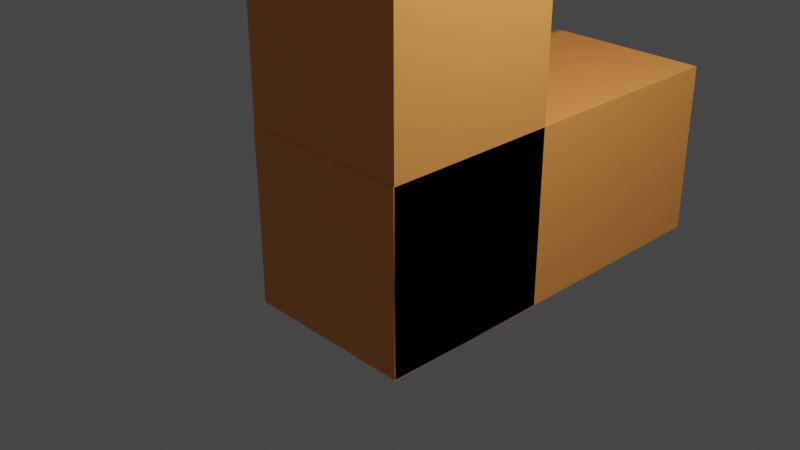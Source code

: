 # Source: e.blend  (saved by Blender 3.6.11; exported with 4.5.12 LTS)
import bpy
from mathutils import Matrix  # noqa: F401  (used for matrix-valued properties, if any)

bpy.ops.wm.read_factory_settings(use_empty=True)
scene = bpy.context.scene
scene.name = 'Scene'

# ---- collections
col_collection = bpy.data.collections.new('Collection'); scene.collection.children.link(col_collection)
col_collection_2 = bpy.data.collections.new('Collection 2'); scene.collection.children.link(col_collection_2)
col_collection_3 = bpy.data.collections.new('Collection 3'); scene.collection.children.link(col_collection_3)

# ---- images (referenced by path relative to the original .blend; pixels are not part of the script)
import os
ASSET_DIR = os.environ.get("B2B_ASSET_DIR", "")  # directory of the original .blend (textures are referenced by path, not embedded)
HERE = os.path.dirname(os.path.abspath(__file__))  # packed textures are extracted next to this script under _unpacked/

def load_image(name, relpath, width, height, colorspace="sRGB"):
    """Load a texture the original file referenced (path relative to the .blend, or extracted next to this script)."""
    p = next((c for c in (os.path.join(HERE, relpath), os.path.join(ASSET_DIR, relpath)) if relpath and os.path.exists(c)), "")
    if p:
        img = bpy.data.images.load(p, check_existing=True)
        img.name = name
    else:  # same state as the original file: an image datablock whose file is absent (Cycles renders it pink)
        img = bpy.data.images.new(name, width, height)
        img.source = "FILE"
        img.filepath = "//" + (relpath or name)
    img.colorspace_settings.name = colorspace
    return img
img_material_001_base_color = load_image('Material.001 Base Color', '_unpacked/Material.d136b154.png', 1024, 1024, 'sRGB')
img_material_base_color = load_image('Material Base Color', '_unpacked/Material_Base_Color.d136b154.png', 1024, 1024, 'sRGB')
img_material_002_base_color = load_image('Material.002 Base Color', '_unpacked/Material.d136b154.png', 1024, 1024, 'sRGB')
img_material_003_base_color = load_image('Material.003 Base Color', '_unpacked/Material.d136b154.png', 1024, 1024, 'sRGB')

# ---- materials (node trees are filled in below, after node groups)
mat_material_001 = bpy.data.materials.new('Material.001')
mat_material_001.alpha_threshold = 0.0
mat_material_001.use_transparent_shadow = False
mat_material_001.roughness = 0.5
mat_material_001.line_color = (0.0, 0.0, 0.0, 1.0)
mat_material = bpy.data.materials.new('Material')
mat_material.alpha_threshold = 0.0
mat_material.use_transparent_shadow = False
mat_material.roughness = 0.5
mat_material.line_color = (0.0, 0.0, 0.0, 1.0)
mat_material_002 = bpy.data.materials.new('Material.002')
mat_material_002.alpha_threshold = 0.0
mat_material_002.use_transparent_shadow = False
mat_material_002.roughness = 0.5
mat_material_002.line_color = (0.0, 0.0, 0.0, 1.0)
mat_material_003 = bpy.data.materials.new('Material.003')
mat_material_003.alpha_threshold = 0.0
mat_material_003.use_transparent_shadow = False
mat_material_003.roughness = 0.5
mat_material_003.line_color = (0.0, 0.0, 0.0, 1.0)

# ---- material node trees
mat_material_001.use_nodes = True; mat_material_001.node_tree.nodes.clear()
_N = mat_material_001.node_tree.nodes; _L = mat_material_001.node_tree.links
n0 = _N.new('ShaderNodeOutputMaterial'); n0.name = 'Material Output'; n0.location = (300, 300)
n1 = _N.new('ShaderNodeBsdfPrincipled'); n1.name = 'Principled BSDF'; n1.location = (10, 300)
n1.distribution = 'GGX'
n1.subsurface_method = 'RANDOM_WALK_SKIN'
n1.inputs[3].default_value = 1.45
n1.inputs[27].default_value = (0.0, 0.0, 0.0, 1.0)
n1.inputs[28].default_value = 1.0
n2 = _N.new('ShaderNodeTexImage'); n2.name = 'Image Texture'; n2.location = (-280, 280)
n2.image = img_material_001_base_color
_L.new(n1.outputs[0], n0.inputs[0])
_L.new(n2.outputs[0], n1.inputs[0])
n0.is_active_output = True
mat_material.use_nodes = True; mat_material.node_tree.nodes.clear()
_N = mat_material.node_tree.nodes; _L = mat_material.node_tree.links
n0 = _N.new('ShaderNodeOutputMaterial'); n0.name = 'Material Output'; n0.location = (300, 300)
n1 = _N.new('ShaderNodeBsdfPrincipled'); n1.name = 'Principled BSDF'; n1.location = (10, 300)
n1.distribution = 'GGX'
n1.subsurface_method = 'RANDOM_WALK_SKIN'
n1.inputs[3].default_value = 1.45
n1.inputs[27].default_value = (0.0, 0.0, 0.0, 1.0)
n1.inputs[28].default_value = 1.0
n2 = _N.new('ShaderNodeTexImage'); n2.name = 'Image Texture'; n2.location = (-280, 280)
n2.image = img_material_base_color
_L.new(n1.outputs[0], n0.inputs[0])
_L.new(n2.outputs[0], n1.inputs[0])
n0.is_active_output = True
mat_material_002.use_nodes = True; mat_material_002.node_tree.nodes.clear()
_N = mat_material_002.node_tree.nodes; _L = mat_material_002.node_tree.links
n0 = _N.new('ShaderNodeOutputMaterial'); n0.name = 'Material Output'; n0.location = (300, 300)
n1 = _N.new('ShaderNodeBsdfPrincipled'); n1.name = 'Principled BSDF'; n1.location = (10, 300)
n1.distribution = 'GGX'
n1.subsurface_method = 'RANDOM_WALK_SKIN'
n1.inputs[3].default_value = 1.45
n1.inputs[27].default_value = (0.0, 0.0, 0.0, 1.0)
n1.inputs[28].default_value = 1.0
n2 = _N.new('ShaderNodeTexImage'); n2.name = 'Image Texture'; n2.location = (-280, 280)
n2.image = img_material_002_base_color
_L.new(n1.outputs[0], n0.inputs[0])
_L.new(n2.outputs[0], n1.inputs[0])
n0.is_active_output = True
mat_material_003.use_nodes = True; mat_material_003.node_tree.nodes.clear()
_N = mat_material_003.node_tree.nodes; _L = mat_material_003.node_tree.links
n0 = _N.new('ShaderNodeOutputMaterial'); n0.name = 'Material Output'; n0.location = (300, 300)
n1 = _N.new('ShaderNodeBsdfPrincipled'); n1.name = 'Principled BSDF'; n1.location = (10, 300)
n1.distribution = 'GGX'
n1.subsurface_method = 'RANDOM_WALK_SKIN'
n1.inputs[3].default_value = 1.45
n1.inputs[27].default_value = (0.0, 0.0, 0.0, 1.0)
n1.inputs[28].default_value = 1.0
n2 = _N.new('ShaderNodeTexImage'); n2.name = 'Image Texture'; n2.location = (-280, 280)
n2.image = img_material_003_base_color
_L.new(n1.outputs[0], n0.inputs[0])
_L.new(n2.outputs[0], n1.inputs[0])
n0.is_active_output = True

# ---- world
world_world = bpy.data.worlds.new('World'); scene.world = world_world
world_world.use_nodes = True; world_world.node_tree.nodes.clear()
_N = world_world.node_tree.nodes; _L = world_world.node_tree.links
n0 = _N.new('ShaderNodeOutputWorld'); n0.name = 'World Output'; n0.location = (300, 300)
n1 = _N.new('ShaderNodeBackground'); n1.name = 'Background'; n1.location = (10, 300)
n1.inputs[0].default_value = (0.05088, 0.05088, 0.05088, 1.0)
_L.new(n1.outputs[0], n0.inputs[0])
n0.is_active_output = True
world_world.color = (0.05088, 0.05088, 0.05088)
world_world.use_sun_shadow = False
world_world.sun_shadow_jitter_overblur = 0.0

# ---- cameras
cam_camera = bpy.data.cameras.new('Camera')
cam_camera.clip_end = 100.0
cam_camera.ortho_scale = 7.314

# ---- lights
light_light = bpy.data.lights.new('Light', 'POINT')
light_light.transmission_factor = 0.0
light_light.energy = 1000.0
light_light.shadow_soft_size = 0.1
light_light.shadow_maximum_resolution = 0.006
light_light.use_absolute_resolution = True

# ---- meshes
me_cube_001 = bpy.data.meshes.new('Cube.001')
me_cube_001.from_pydata([(1.0, 1.0, 1.0), (1.0, 1.0, -1.0), (1.0, -1.0, 1.0), (1.0, -1.0, -1.0), (-1.0, 1.0, 1.0), (-1.0, 1.0, -1.0), (-1.0, -1.0, 1.0), (-1.0, -1.0, -1.0), (1.0, -1.0, 3.61), (-1.0, -1.0, 3.61), (1.0, 1.0, 3.61), (-1.0, 1.0, 3.61), (1.0, -0.9915, 1.008), (1.0, 1.008, 0.9915), (1.0, -1.008, -0.9915), (1.0, 0.9915, -1.008), (-1.0, -0.9915, 1.008), (-1.0, 1.008, 0.9915), (-1.0, -1.008, -0.9915), (-1.0, 0.9915, -1.008), (1.0, -5.35, -0.955), (-1.0, -5.35, -0.955), (1.0, -5.333, 1.045), (-1.0, -5.333, 1.045), (1.0, -7.891, -0.9336), (-1.0, -7.891, -0.9336), (1.0, -7.874, 1.066), (-1.0, -7.874, 1.066), (1.0, -2.897, 1.033), (1.0, -2.897, -0.9672), (1.0, -4.897, 1.033), (1.0, -4.897, -0.9672), (-1.0, -2.897, 1.033), (-1.0, -2.897, -0.9672), (-1.0, -4.897, 1.033), (-1.0, -4.897, -0.9672), (1.0, -4.897, 3.643), (-1.0, -4.897, 3.643), (1.0, -2.897, 3.643), (-1.0, -2.897, 3.643), (1.0, -6.659, 1.064), (1.0, -6.659, -0.9355), (1.0, -8.659, 1.064), (1.0, -8.659, -0.9355), (-1.0, -6.659, 1.064), (-1.0, -6.659, -0.9355), (-1.0, -8.659, 1.064), (-1.0, -8.659, -0.9355), (1.0, -8.659, 3.674), (-1.0, -8.659, 3.674), (1.0, -6.659, 3.674), (-1.0, -6.659, 3.674)], [], [(4, 6, 9, 11), (3, 2, 6, 7), (7, 6, 4, 5), (5, 1, 3, 7), (1, 0, 2, 3), (5, 4, 0, 1), (10, 11, 9, 8), (2, 0, 10, 8), (0, 4, 11, 10), (6, 2, 8, 9), (16, 18, 21, 23), (15, 14, 18, 19), (19, 18, 16, 17), (17, 13, 15, 19), (13, 12, 14, 15), (17, 16, 12, 13), (23, 21, 25, 27), (14, 12, 22, 20), (12, 16, 23, 22), (18, 14, 20, 21), (26, 27, 25, 24), (21, 20, 24, 25), (22, 23, 27, 26), (20, 22, 26, 24), (32, 34, 37, 39), (31, 30, 34, 35), (35, 34, 32, 33), (33, 29, 31, 35), (29, 28, 30, 31), (33, 32, 28, 29), (38, 39, 37, 36), (30, 28, 38, 36), (28, 32, 39, 38), (34, 30, 36, 37), (44, 46, 49, 51), (43, 42, 46, 47), (47, 46, 44, 45), (45, 41, 43, 47), (41, 40, 42, 43), (45, 44, 40, 41), (50, 51, 49, 48), (42, 40, 50, 48), (40, 44, 51, 50), (46, 42, 48, 49)])
me_cube_001.polygons.foreach_set('material_index', [0, 0, 0, 0, 0, 0, 0, 0, 0, 0, 1, 1, 1, 1, 1, 1, 1, 1, 1, 1, 1, 1, 1, 1, 2, 2, 2, 2, 2, 2, 2, 2, 2, 2, 3, 3, 3, 3, 3, 3, 3, 3, 3, 3])
_uv = me_cube_001.uv_layers.new(name='UVMap')
_uv.uv.foreach_set('vector', [0.625, 0.25, 0.625, 0.0, 0.625, 0.0, 0.625, 0.25, 0.375, 0.75, 0.625, 0.75, 0.625, 1.0, 0.375, 1.0, 0.375, 0.0, 0.625, 0.0, 0.625, 0.25, 0.375, 0.25, 0.125, 0.5, 0.375, 0.5, 0.375, 0.75, 0.125, 0.75, 0.375, 0.5, 0.625, 0.5, 0.625, 0.75, 0.375, 0.75, 0.375, 0.25, 0.625, 0.25, 0.625, 0.5, 0.375, 0.5, 0.625, 0.5, 0.875, 0.5, 0.875, 0.75, 0.625, 0.75, 0.625, 0.75, 0.625, 0.5, 0.625, 0.5, 0.625, 0.75, 0.625, 0.5, 0.625, 0.25, 0.625, 0.25, 0.625, 0.5, 0.625, 1.0, 0.625, 0.75, 0.625, 0.75, 0.625, 1.0, 0.625, 0.25, 0.625, 0.0, 0.625, 0.0, 0.625, 0.25, 0.375, 0.75, 0.625, 0.75, 0.625, 1.0, 0.375, 1.0, 0.375, 0.0, 0.625, 0.0, 0.625, 0.25, 0.375, 0.25, 0.125, 0.5, 0.375, 0.5, 0.375, 0.75, 0.125, 0.75, 0.375, 0.5, 0.625, 0.5, 0.625, 0.75, 0.375, 0.75, 0.375, 0.25, 0.625, 0.25, 0.625, 0.5, 0.375, 0.5, 0.625, 0.25, 0.625, 0.0, 0.625, 0.0, 0.625, 0.25, 0.625, 0.75, 0.625, 0.5, 0.625, 0.5, 0.625, 0.75, 0.625, 0.5, 0.625, 0.25, 0.625, 0.25, 0.625, 0.5, 0.625, 1.0, 0.625, 0.75, 0.625, 0.75, 0.625, 1.0, 0.625, 0.5, 0.875, 0.5, 0.875, 0.75, 0.625, 0.75, 0.625, 1.0, 0.625, 0.75, 0.625, 0.75, 0.625, 1.0, 0.625, 0.5, 0.625, 0.25, 0.625, 0.25, 0.625, 0.5, 0.625, 0.75, 0.625, 0.5, 0.625, 0.5, 0.625, 0.75, 0.625, 0.25, 0.625, 0.0, 0.625, 0.0, 0.625, 0.25, 0.375, 0.75, 0.625, 0.75, 0.625, 1.0, 0.375, 1.0, 0.375, 0.0, 0.625, 0.0, 0.625, 0.25, 0.375, 0.25, 0.125, 0.5, 0.375, 0.5, 0.375, 0.75, 0.125, 0.75, 0.375, 0.5, 0.625, 0.5, 0.625, 0.75, 0.375, 0.75, 0.375, 0.25, 0.625, 0.25, 0.625, 0.5, 0.375, 0.5, 0.625, 0.5, 0.875, 0.5, 0.875, 0.75, 0.625, 0.75, 0.625, 0.75, 0.625, 0.5, 0.625, 0.5, 0.625, 0.75, 0.625, 0.5, 0.625, 0.25, 0.625, 0.25, 0.625, 0.5, 0.625, 1.0, 0.625, 0.75, 0.625, 0.75, 0.625, 1.0, 0.625, 0.25, 0.625, 0.0, 0.625, 0.0, 0.625, 0.25, 0.375, 0.75, 0.625, 0.75, 0.625, 1.0, 0.375, 1.0, 0.375, 0.0, 0.625, 0.0, 0.625, 0.25, 0.375, 0.25, 0.125, 0.5, 0.375, 0.5, 0.375, 0.75, 0.125, 0.75, 0.375, 0.5, 0.625, 0.5, 0.625, 0.75, 0.375, 0.75, 0.375, 0.25, 0.625, 0.25, 0.625, 0.5, 0.375, 0.5, 0.625, 0.5, 0.875, 0.5, 0.875, 0.75, 0.625, 0.75, 0.625, 0.75, 0.625, 0.5, 0.625, 0.5, 0.625, 0.75, 0.625, 0.5, 0.625, 0.25, 0.625, 0.25, 0.625, 0.5, 0.625, 1.0, 0.625, 0.75, 0.625, 0.75, 0.625, 1.0])
me_cube_001.materials.append(mat_material_001)
me_cube_001.materials.append(mat_material)
me_cube_001.materials.append(mat_material_002)
me_cube_001.materials.append(mat_material_003)
me_cube_001.use_mirror_vertex_groups = False
me_cube_001.update()

# ---- objects
ob_light = bpy.data.objects.new('Light', light_light)
ob_camera = bpy.data.objects.new('Camera', cam_camera)
ob_cube_001 = bpy.data.objects.new('Cube.001', me_cube_001)

# ---- transforms, parenting, visibility, modifiers, constraints
ob_light.location = (4.076, 1.005, 5.904)
ob_light.rotation_euler = (0.6503, 0.05522, 1.866)
ob_light.lock_rotations_4d = False
ob_light.empty_display_type = 'ARROWS'
ob_light.color = (0.0, 0.0, 0.0, 0.0)
ob_light.lineart.crease_threshold = 0.0
ob_camera.location = (7.359, -6.926, 4.958)
ob_camera.rotation_euler = (1.109, 0.0, 0.8149)
ob_camera.lock_rotations_4d = False
ob_camera.empty_display_type = 'ARROWS'
ob_camera.color = (0.0, 0.0, 0.0, 0.0)
ob_camera.display_type = 'WIRE'
ob_camera.lineart.crease_threshold = 0.0
ob_cube_001.location = (0.0, 0.0, 0.0)
ob_cube_001.rotation_euler = (-1.562, -0.0, 0.0)
ob_cube_001.lock_rotations_4d = False
ob_cube_001.empty_display_type = 'ARROWS'
ob_cube_001.lineart.crease_threshold = 0.0

# ---- collection membership
col_collection.objects.link(ob_light)
col_collection.objects.link(ob_camera)
col_collection.objects.link(ob_cube_001)

# ---- scene / render settings (as saved in the file)
scene.camera = ob_camera
scene.frame_start = 1; scene.frame_end = 250; scene.frame_set(1)
scene.render.engine = 'BLENDER_EEVEE_NEXT'
scene.cycles.sampling_pattern = 'TABULATED_SOBOL'
scene.view_settings.view_transform = 'Filmic'
bpy.context.view_layer.update()
